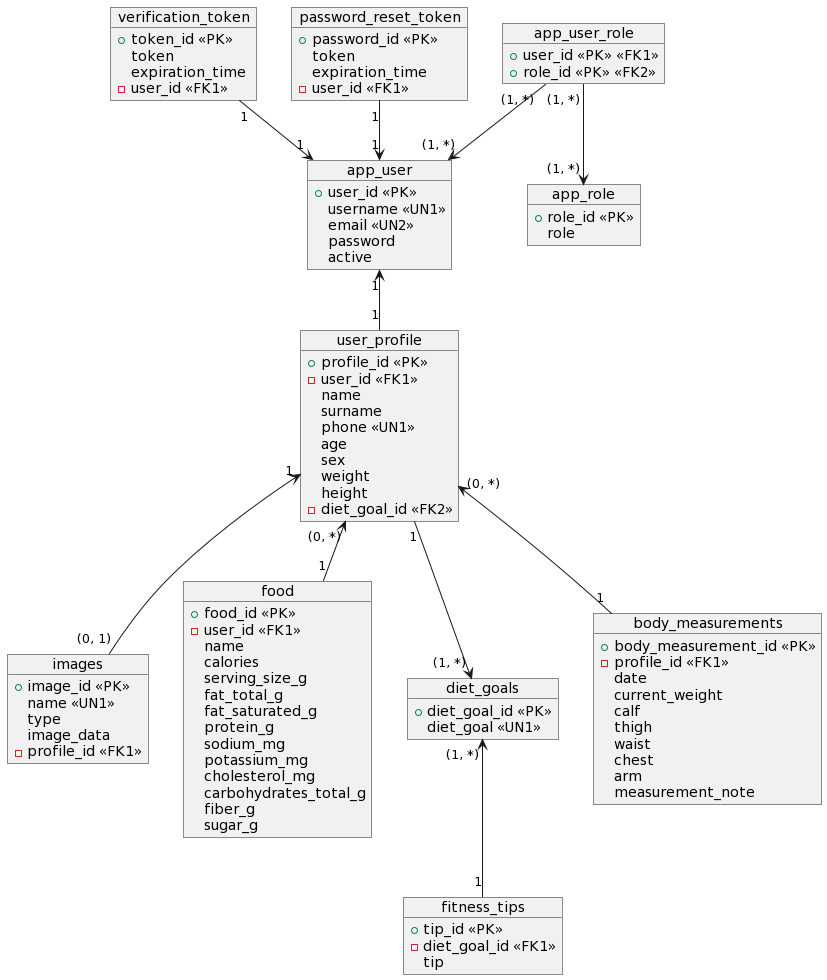

The diagram above was rendered by PlantUML. Its source (embedded in the PNG):
@startuml
object app_user {
    {field} + user_id <<PK>>
     username <<UN1>>
     email <<UN2>>
     password
     active
}

object app_role {
    {field} + role_id <<PK>>
     role
}

object app_user_role {
    {field} + user_id <<PK>> <<FK1>>
    {field} + role_id <<PK>> <<FK2>>
}

object verification_token {
  {field} + token_id <<PK>>
  token
  expiration_time
  {field} - user_id <<FK1>>
}

object password_reset_token {
  {field} + password_id <<PK>>
  token
  expiration_time
  {field} - user_id <<FK1>>
}

object user_profile {
    {field} + profile_id <<PK>>
    {field} - user_id <<FK1>>
     name
     surname
     phone <<UN1>>
     age
     sex
     weight
     height
    {field} - diet_goal_id <<FK2>>
}

object images {
    {field} + image_id <<PK>>
     name <<UN1>>
     type
     image_data
    {field} - profile_id <<FK1>>
}

object food {
    {field} + food_id <<PK>>
    {field} - user_id <<FK1>>
     name
     calories
     serving_size_g
     fat_total_g
     fat_saturated_g
     protein_g
     sodium_mg
     potassium_mg
     cholesterol_mg
     carbohydrates_total_g
     fiber_g
     sugar_g
}

object fitness_tips {
    {field} + tip_id <<PK>>
    {field} - diet_goal_id <<FK1>>
     tip
}

object diet_goals {
    {field} + diet_goal_id <<PK>>
     diet_goal <<UN1>>
}

object body_measurements {
    {field} + body_measurement_id <<PK>>
    {field} - profile_id <<FK1>>
     date
     current_weight
     calf
     thigh
     waist
     chest
     arm
     measurement_note
}


app_user "1" <-- "1" user_profile
app_user_role "(1, *)" --> "(1, *)" app_user
app_user_role "(1, *)" --> "(1, *)" app_role
verification_token "1" --> "1" app_user
password_reset_token "1" --> "1" app_user 
user_profile "1" --> "(1, *)" diet_goals
user_profile "(0, *)" <-- "1" body_measurements
user_profile "(0, *)" <-- "1" food
diet_goals "(1, *)" <-- "1" fitness_tips
user_profile "1" <-- "(0, 1)" images
@enduml